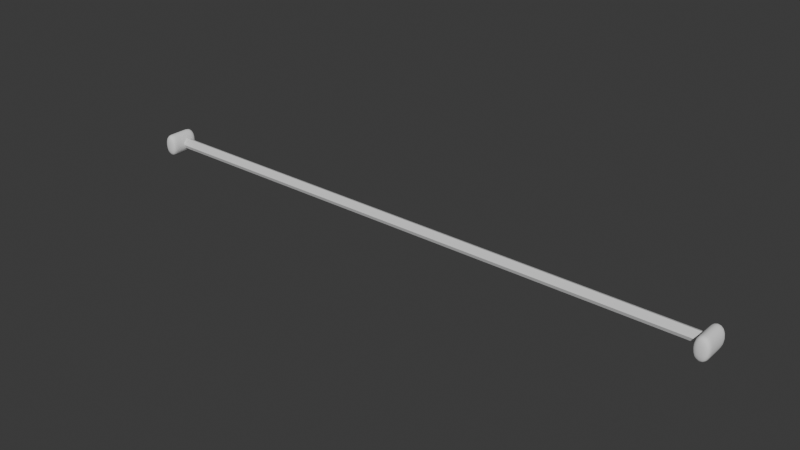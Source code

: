 # Source: den_curtain_rod.blend  (saved by Blender 5.0.119; exported with 4.5.12 LTS)
import bpy
from mathutils import Matrix  # noqa: F401  (used for matrix-valued properties, if any)

bpy.ops.wm.read_factory_settings(use_empty=True)
scene = bpy.context.scene
scene.name = 'Scene'

# ---- collections
col_collection = bpy.data.collections.new('Collection'); scene.collection.children.link(col_collection)

# ---- materials (node trees are filled in below, after node groups)
mat_material_003 = bpy.data.materials.new('Material.003')
mat_material_003.alpha_threshold = 0.0
mat_material_003.use_backface_culling_lightprobe_volume = False
mat_material_003.roughness = 0.5
mat_material_003.line_color = (0.0, 0.0, 0.0, 1.0)

# ---- material node trees
mat_material_003.use_nodes = True; mat_material_003.node_tree.nodes.clear()
_N = mat_material_003.node_tree.nodes; _L = mat_material_003.node_tree.links
n0 = _N.new('ShaderNodeOutputMaterial'); n0.name = 'Material Output'; n0.location = (200, 100)
n1 = _N.new('ShaderNodeBsdfPrincipled'); n1.name = 'Principled BSDF'; n1.location = (-200, 100)
_L.new(n1.outputs[0], n0.inputs[0])
n0.is_active_output = True

# ---- world
world_world = bpy.data.worlds.new('World'); scene.world = world_world
world_world.use_nodes = True; world_world.node_tree.nodes.clear()
_N = world_world.node_tree.nodes; _L = world_world.node_tree.links
n0 = _N.new('ShaderNodeOutputWorld'); n0.name = 'World Output'; n0.location = (200, 100)
n1 = _N.new('ShaderNodeBackground'); n1.name = 'Background'; n1.location = (-200, 100)
n1.inputs[0].default_value = (0.05088, 0.05088, 0.05088, 1.0)
_L.new(n1.outputs[0], n0.inputs[0])
n0.is_active_output = True
world_world.color = (0.05088, 0.05088, 0.05088)
world_world.sun_shadow_jitter_overblur = 0.0

# ---- meshes
me_cylinder_004 = bpy.data.meshes.new('Cylinder.004')
me_cylinder_004.from_pydata([(-2.895, 0.05159, 3.576e-07), (2.895, 0.05159, 3.576e-07), (-2.895, 0.03648, -0.03648), (2.895, 0.03648, -0.03648), (-2.895, -3.038e-09, -0.05159), (2.895, -3.038e-09, -0.05159), (-2.895, -0.03648, -0.03648), (2.895, -0.03648, -0.03648), (-2.895, -0.05159, 3.576e-07), (2.895, -0.05159, 3.576e-07), (-2.895, -0.03648, 0.03648), (2.895, -0.03648, 0.03648), (-2.895, -3.038e-09, 0.05159), (2.895, -3.038e-09, 0.05159), (-2.895, 0.03648, 0.03648), (2.895, 0.03648, 0.03648)], [], [(0, 1, 3, 2), (2, 3, 5, 4), (4, 5, 7, 6), (6, 7, 9, 8), (8, 9, 11, 10), (10, 11, 13, 12), (3, 1, 15, 13, 11, 9, 7, 5), (12, 13, 15, 14), (14, 15, 1, 0), (0, 2, 4, 6, 8, 10, 12, 14)])
_uv = me_cylinder_004.uv_layers.new(name='UVMap')
_uv.uv.foreach_set('vector', [1.0, 0.5, 1.0, 1.0, 0.875, 1.0, 0.875, 0.5, 0.875, 0.5, 0.875, 1.0, 0.75, 1.0, 0.75, 0.5, 0.75, 0.5, 0.75, 1.0, 0.625, 1.0, 0.625, 0.5, 0.625, 0.5, 0.625, 1.0, 0.5, 1.0, 0.5, 0.5, 0.5, 0.5, 0.5, 1.0, 0.375, 1.0, 0.375, 0.5, 0.375, 0.5, 0.375, 1.0, 0.25, 1.0, 0.25, 0.5, 0.4197, 0.4197, 0.25, 0.49, 0.08029, 0.4197, 0.01, 0.25, 0.08029, 0.08029, 0.25, 0.01, 0.4197, 0.08029, 0.49, 0.25, 0.25, 0.5, 0.25, 1.0, 0.125, 1.0, 0.125, 0.5, 0.125, 0.5, 0.125, 1.0, 0.0, 1.0, 0.0, 0.5, 0.75, 0.49, 0.9197, 0.4197, 0.99, 0.25, 0.9197, 0.08029, 0.75, 0.01, 0.5803, 0.08029, 0.51, 0.25, 0.5803, 0.4197])
me_cylinder_004.materials.append(mat_material_003)
me_cylinder_004.update()
me_cube_046 = bpy.data.meshes.new('Cube.046')
me_cube_046.from_pydata([(-0.07486, -0.1776, -0.1185), (-0.07486, -0.1776, 0.1185), (-0.07486, 0.1343, -0.1185), (-0.07486, 0.1343, 0.1185), (0.07486, -0.1776, -0.1185), (0.07486, -0.1776, 0.1185), (0.07486, 0.1343, -0.1185), (0.07486, 0.1343, 0.1185), (-0.07486, -0.1138, -0.1185), (-0.07486, -0.1138, 0.1185), (0.07486, -0.1138, -0.1185), (0.07486, -0.1138, 0.1185), (-0.07486, 0.05239, 0.1185), (0.07486, 0.05239, -0.1185), (-0.07486, 0.05239, -0.1185), (0.07486, 0.05239, 0.1185)], [], [(14, 12, 3, 2), (2, 3, 7, 6), (10, 11, 5, 4), (4, 5, 1, 0), (8, 10, 4, 0), (11, 9, 1, 5), (15, 12, 9, 11), (14, 13, 10, 8), (13, 15, 11, 10), (0, 1, 9, 8), (6, 7, 15, 13), (2, 6, 13, 14), (7, 3, 12, 15), (8, 9, 12, 14)])
me_cube_046.polygons.foreach_set('use_smooth', [True] * 14)
_uv = me_cube_046.uv_layers.new(name='UVMap')
_uv.uv.foreach_set('vector', [0.375, 0.1843, 0.625, 0.1843, 0.625, 0.25, 0.375, 0.25, 0.375, 0.25, 0.625, 0.25, 0.625, 0.5, 0.375, 0.5, 0.375, 0.6989, 0.625, 0.6989, 0.625, 0.75, 0.375, 0.75, 0.375, 0.75, 0.625, 0.75, 0.625, 1.0, 0.375, 1.0, 0.125, 0.6989, 0.375, 0.6989, 0.375, 0.75, 0.125, 0.75, 0.625, 0.6989, 0.875, 0.6989, 0.875, 0.75, 0.625, 0.75, 0.625, 0.5657, 0.875, 0.5657, 0.875, 0.6989, 0.625, 0.6989, 0.125, 0.5657, 0.375, 0.5657, 0.375, 0.6989, 0.125, 0.6989, 0.375, 0.5657, 0.625, 0.5657, 0.625, 0.6989, 0.375, 0.6989, 0.375, 0.0, 0.625, 0.0, 0.625, 0.05112, 0.375, 0.05112, 0.375, 0.5, 0.625, 0.5, 0.625, 0.5657, 0.375, 0.5657, 0.125, 0.5, 0.375, 0.5, 0.375, 0.5657, 0.125, 0.5657, 0.625, 0.5, 0.875, 0.5, 0.875, 0.5657, 0.625, 0.5657, 0.375, 0.05112, 0.625, 0.05112, 0.625, 0.1843, 0.375, 0.1843])
me_cube_046.update()

# ---- objects
ob_cylinder_003 = bpy.data.objects.new('Cylinder.003', me_cylinder_004)
ob_cube_067 = bpy.data.objects.new('Cube.067', me_cube_046)

# ---- transforms, parenting, visibility, modifiers, constraints
ob_cylinder_003.location = (-0.001575, 0.02473, -0.0009445)
ob_cube_067.location = (-2.883, 0.01324, 0.006718)
_m = ob_cube_067.modifiers.new('Subdivision', 'SUBSURF')
_m = ob_cube_067.modifiers.new('Mirror', 'MIRROR')
_m.mirror_object = ob_cylinder_003

# ---- collection membership
col_collection.objects.link(ob_cylinder_003)
col_collection.objects.link(ob_cube_067)

# ---- scene / render settings (as saved in the file)
scene.frame_start = 1; scene.frame_end = 24; scene.frame_set(10)
scene.render.engine = 'BLENDER_EEVEE_NEXT'
scene.render.bake_bias = 0.0
scene.render.bake_samples = 0
scene.cycles.sampling_pattern = 'TABULATED_SOBOL'
scene.eevee.use_volume_custom_range = False
bpy.context.view_layer.update()

# ---- added for rendering (the .blend has no active camera and no usable light): camera, sun
cam_auto = bpy.data.cameras.new('AutoCamera')
cam_auto.lens = 50.0
cam_auto.sensor_width = 36.0
cam_auto.clip_end = 1000.0
ob_auto_camera = bpy.data.objects.new('AutoCamera', cam_auto)
scene.collection.objects.link(ob_auto_camera)
ob_auto_camera.location = (5.46771, -6.57227, 4.38215)
ob_auto_camera.rotation_euler = (1.09748, -7.21219e-08, 0.694738)
scene.camera = ob_auto_camera
light_auto_sun = bpy.data.lights.new('AutoSun', 'SUN')
light_auto_sun.energy = 3.0
light_auto_sun.angle = 0.0523599
ob_auto_sun = bpy.data.objects.new('AutoSun', light_auto_sun)
scene.collection.objects.link(ob_auto_sun)
ob_auto_sun.rotation_euler = (0.872665, 0.174533, 0.523599)
bpy.context.view_layer.update()
